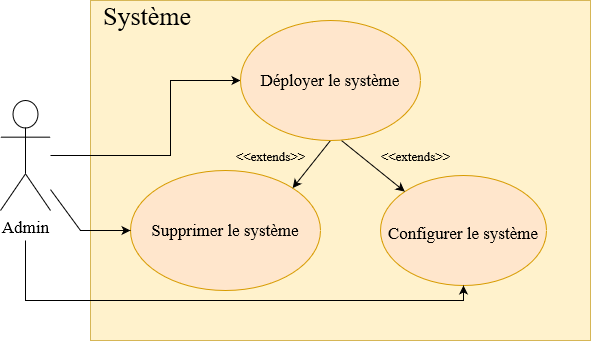

The diagram above was exported from draw.io. Its source (the exported page's mxGraphModel, read from the mxfile embedded in the PNG):
<mxGraphModel dx="782" dy="392" grid="1" gridSize="10" guides="1" tooltips="1" connect="1" arrows="1" fold="1" page="1" pageScale="1" pageWidth="827" pageHeight="1169" math="0" shadow="0">
  <root>
    <mxCell id="0" />
    <mxCell id="1" parent="0" />
    <mxCell id="GeCk1eoPQsIMOyCpoYhU-6" value="&lt;div style=&quot;font-size: 26px;&quot;&gt;&lt;font style=&quot;font-size: 26px;&quot; face=&quot;Times New Roman&quot;&gt;&amp;nbsp; Système &lt;br&gt;&lt;/font&gt;&lt;/div&gt;&lt;div style=&quot;font-size: 26px;&quot;&gt;&lt;font style=&quot;font-size: 26px;&quot; face=&quot;Times New Roman&quot;&gt;&lt;br&gt;&lt;/font&gt;&lt;/div&gt;" style="verticalAlign=top;align=left;overflow=fill;fontSize=12;fontFamily=Helvetica;html=1;fillColor=#fff2cc;strokeColor=#d6b656;" parent="1" vertex="1">
      <mxGeometry x="140" y="260" width="500" height="340" as="geometry" />
    </mxCell>
    <mxCell id="GeCk1eoPQsIMOyCpoYhU-7" value="&lt;div&gt;Admin&lt;/div&gt;" style="shape=umlActor;verticalLabelPosition=bottom;verticalAlign=top;html=1;fontFamily=Times New Roman;fontSize=17;" parent="1" vertex="1">
      <mxGeometry x="50" y="360" width="50" height="110" as="geometry" />
    </mxCell>
    <mxCell id="GeCk1eoPQsIMOyCpoYhU-12" value="Supprimer le système" style="ellipse;whiteSpace=wrap;html=1;rounded=1;fontFamily=Times New Roman;fontSize=17;fillColor=#ffe6cc;strokeColor=#d79b00;" parent="1" vertex="1">
      <mxGeometry x="180" y="430" width="190" height="120" as="geometry" />
    </mxCell>
    <mxCell id="GeCk1eoPQsIMOyCpoYhU-13" value="&lt;font style=&quot;font-size: 17px;&quot;&gt;Configurer le système&lt;/font&gt;" style="ellipse;whiteSpace=wrap;html=1;rounded=1;fontFamily=Times New Roman;fontSize=26;fillColor=#ffe6cc;strokeColor=#d79b00;" parent="1" vertex="1">
      <mxGeometry x="430" y="435" width="166" height="110" as="geometry" />
    </mxCell>
    <mxCell id="GeCk1eoPQsIMOyCpoYhU-14" value="" style="endArrow=classic;html=1;rounded=0;fontFamily=Times New Roman;fontSize=17;exitX=0.561;exitY=1;exitDx=0;exitDy=0;exitPerimeter=0;entryX=0;entryY=0;entryDx=0;entryDy=0;" parent="1" source="GeCk1eoPQsIMOyCpoYhU-11" target="GeCk1eoPQsIMOyCpoYhU-13" edge="1">
      <mxGeometry width="50" height="50" relative="1" as="geometry">
        <mxPoint x="390" y="410" as="sourcePoint" />
        <mxPoint x="440" y="360" as="targetPoint" />
      </mxGeometry>
    </mxCell>
    <mxCell id="GeCk1eoPQsIMOyCpoYhU-15" value="" style="endArrow=classic;html=1;rounded=0;fontFamily=Times New Roman;fontSize=17;exitX=0.5;exitY=1;exitDx=0;exitDy=0;entryX=1;entryY=0;entryDx=0;entryDy=0;" parent="1" source="GeCk1eoPQsIMOyCpoYhU-11" target="GeCk1eoPQsIMOyCpoYhU-12" edge="1">
      <mxGeometry width="50" height="50" relative="1" as="geometry">
        <mxPoint x="390" y="410" as="sourcePoint" />
        <mxPoint x="440" y="360" as="targetPoint" />
      </mxGeometry>
    </mxCell>
    <mxCell id="GeCk1eoPQsIMOyCpoYhU-16" value="&lt;font style=&quot;font-size: 13px;&quot;&gt;&amp;lt;&amp;lt;extends&amp;gt;&amp;gt;&lt;/font&gt;" style="text;html=1;align=center;verticalAlign=middle;resizable=0;points=[];autosize=1;strokeColor=none;fillColor=none;fontSize=17;fontFamily=Times New Roman;" parent="1" vertex="1">
      <mxGeometry x="275" y="400" width="90" height="30" as="geometry" />
    </mxCell>
    <mxCell id="GeCk1eoPQsIMOyCpoYhU-17" value="&lt;font style=&quot;font-size: 13px;&quot;&gt;&amp;lt;&amp;lt;extends&amp;gt;&amp;gt;&lt;/font&gt;" style="text;html=1;align=center;verticalAlign=middle;resizable=0;points=[];autosize=1;strokeColor=none;fillColor=none;fontSize=17;fontFamily=Times New Roman;" parent="1" vertex="1">
      <mxGeometry x="420" y="400" width="90" height="30" as="geometry" />
    </mxCell>
    <mxCell id="GeCk1eoPQsIMOyCpoYhU-19" value="" style="endArrow=classic;html=1;rounded=0;fontFamily=Times New Roman;fontSize=13;entryX=0;entryY=0.5;entryDx=0;entryDy=0;" parent="1" source="GeCk1eoPQsIMOyCpoYhU-7" target="GeCk1eoPQsIMOyCpoYhU-11" edge="1">
      <mxGeometry width="50" height="50" relative="1" as="geometry">
        <mxPoint x="390" y="410" as="sourcePoint" />
        <mxPoint x="440" y="360" as="targetPoint" />
        <Array as="points">
          <mxPoint x="220" y="415" />
          <mxPoint x="220" y="340" />
        </Array>
      </mxGeometry>
    </mxCell>
    <mxCell id="GeCk1eoPQsIMOyCpoYhU-21" value="" style="endArrow=classic;html=1;rounded=0;fontFamily=Times New Roman;fontSize=13;startArrow=none;" parent="1" source="GeCk1eoPQsIMOyCpoYhU-11" edge="1">
      <mxGeometry width="50" height="50" relative="1" as="geometry">
        <mxPoint x="390" y="410" as="sourcePoint" />
        <mxPoint x="440" y="360" as="targetPoint" />
      </mxGeometry>
    </mxCell>
    <mxCell id="GeCk1eoPQsIMOyCpoYhU-11" value="Déployer le système" style="ellipse;whiteSpace=wrap;html=1;rounded=1;fontFamily=Times New Roman;fontSize=17;fillColor=#ffe6cc;strokeColor=#d79b00;" parent="1" vertex="1">
      <mxGeometry x="290" y="280" width="180" height="120" as="geometry" />
    </mxCell>
    <mxCell id="GeCk1eoPQsIMOyCpoYhU-23" value="" style="endArrow=classic;html=1;rounded=0;fontFamily=Times New Roman;fontSize=13;" parent="1" source="GeCk1eoPQsIMOyCpoYhU-7" target="GeCk1eoPQsIMOyCpoYhU-12" edge="1">
      <mxGeometry width="50" height="50" relative="1" as="geometry">
        <mxPoint x="390" y="410" as="sourcePoint" />
        <mxPoint x="440" y="360" as="targetPoint" />
        <Array as="points">
          <mxPoint x="130" y="490" />
        </Array>
      </mxGeometry>
    </mxCell>
    <mxCell id="GeCk1eoPQsIMOyCpoYhU-24" value="" style="endArrow=classic;html=1;rounded=0;fontFamily=Times New Roman;fontSize=13;entryX=0.5;entryY=1;entryDx=0;entryDy=0;" parent="1" target="GeCk1eoPQsIMOyCpoYhU-13" edge="1">
      <mxGeometry width="50" height="50" relative="1" as="geometry">
        <mxPoint x="75" y="500" as="sourcePoint" />
        <mxPoint x="365" y="545" as="targetPoint" />
        <Array as="points">
          <mxPoint x="75" y="560" />
          <mxPoint x="513" y="560" />
        </Array>
      </mxGeometry>
    </mxCell>
  </root>
</mxGraphModel>